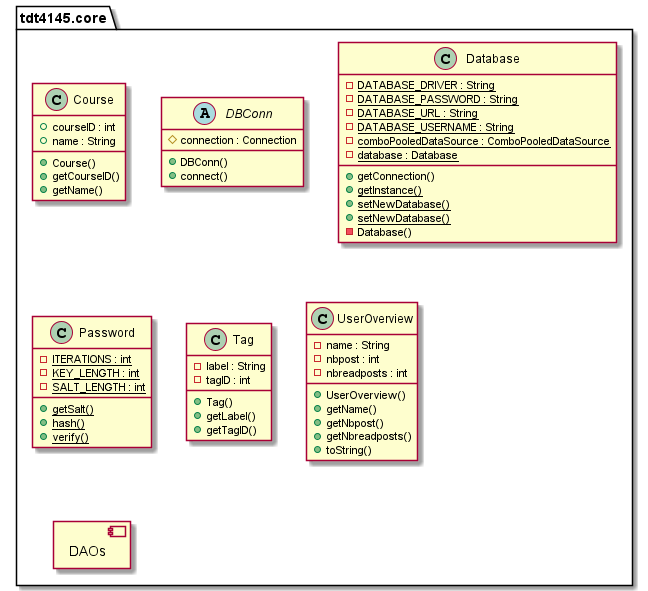

The diagram above was rendered by PlantUML. Its source (embedded in the PNG):
@startuml
allow_mixing

  namespace tdt4145.core {
    class tdt4145.core.Course {
        + courseID : int
        + name : String
        + Course()
        + getCourseID()
        + getName()
    }
  }
  

  namespace tdt4145.core {
    abstract class tdt4145.core.DBConn {
        # connection : Connection
        + DBConn()
        + connect()
    }
  }
  

  namespace tdt4145.core {
    class tdt4145.core.Database {
        {static} - DATABASE_DRIVER : String
        {static} - DATABASE_PASSWORD : String
        {static} - DATABASE_URL : String
        {static} - DATABASE_USERNAME : String
        {static} - comboPooledDataSource : ComboPooledDataSource
        {static} - database : Database
        + getConnection()
        {static} + getInstance()
        {static} + setNewDatabase()
        {static} + setNewDatabase()
        - Database()
    }
  }
  

  namespace tdt4145.core {
    class tdt4145.core.Password {
        {static} - ITERATIONS : int
        {static} - KEY_LENGTH : int
        {static} - SALT_LENGTH : int
        {static} + getSalt()
        {static} + hash()
        {static} + verify()
    }
  }
  

  namespace tdt4145.core {
    class tdt4145.core.Tag {
        - label : String
        - tagID : int
        + Tag()
        + getLabel()
        + getTagID()
    }
  }
  

  namespace tdt4145.core {
    class tdt4145.core.UserOverview {
        - name : String
        - nbpost : int
        - nbreadposts : int
        + UserOverview()
        + getName()
        + getNbpost()
        + getNbreadposts()
        + toString()
    }
  }

  namespace tdt4145.core {
        component DAOs
    }
@enduml